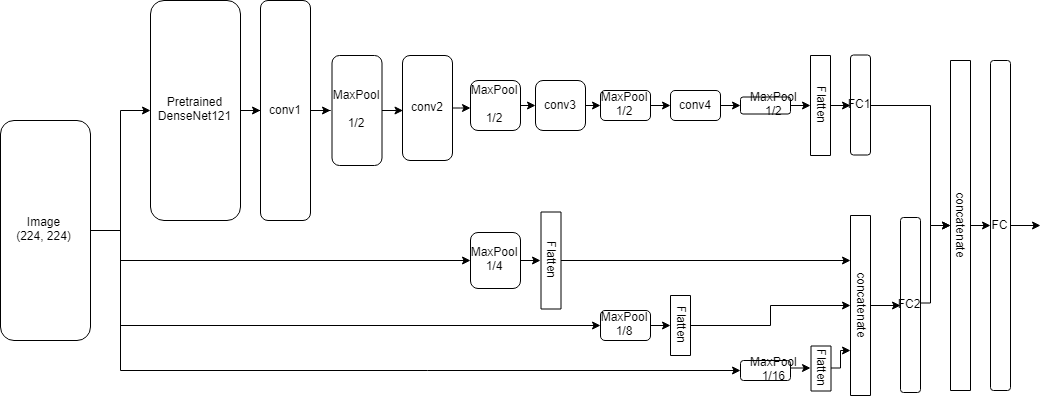

The diagram above was exported from draw.io. Its source (the exported page's mxGraphModel, read from the mxfile embedded in the PNG):
<mxGraphModel dx="2030" dy="790" grid="1" gridSize="10" guides="1" tooltips="1" connect="1" arrows="1" fold="1" page="1" pageScale="1.5" pageWidth="827" pageHeight="1169" math="0" shadow="0">
  <root>
    <mxCell id="0" />
    <mxCell id="1" parent="0" />
    <mxCell id="2" value="" style="edgeStyle=orthogonalEdgeStyle;rounded=0;orthogonalLoop=1;jettySize=auto;html=1;" edge="1" source="3" parent="1">
      <mxGeometry relative="1" as="geometry">
        <mxPoint x="310" y="150" as="targetPoint" />
      </mxGeometry>
    </mxCell>
    <mxCell id="3" value="Pretrained&lt;br&gt;DenseNet121&lt;br&gt;" style="rounded=1;whiteSpace=wrap;html=1;" vertex="1" parent="1">
      <mxGeometry x="200" y="40" width="90" height="220" as="geometry" />
    </mxCell>
    <mxCell id="4" value="" style="edgeStyle=orthogonalEdgeStyle;rounded=0;orthogonalLoop=1;jettySize=auto;html=1;" edge="1" source="5" parent="1">
      <mxGeometry relative="1" as="geometry">
        <mxPoint x="380" y="150" as="targetPoint" />
      </mxGeometry>
    </mxCell>
    <mxCell id="5" value="conv1&lt;br&gt;" style="rounded=1;whiteSpace=wrap;html=1;" vertex="1" parent="1">
      <mxGeometry x="310" y="40" width="50" height="220" as="geometry" />
    </mxCell>
    <mxCell id="6" style="edgeStyle=orthogonalEdgeStyle;rounded=0;orthogonalLoop=1;jettySize=auto;html=1;exitX=1;exitY=0.5;exitDx=0;exitDy=0;entryX=0.5;entryY=1;entryDx=0;entryDy=0;" edge="1" source="7" target="41" parent="1">
      <mxGeometry relative="1" as="geometry">
        <Array as="points">
          <mxPoint x="980" y="144" />
          <mxPoint x="980" y="265" />
        </Array>
      </mxGeometry>
    </mxCell>
    <mxCell id="7" value="FC1&lt;br&gt;" style="rounded=1;whiteSpace=wrap;html=1;" vertex="1" parent="1">
      <mxGeometry x="900" y="94.5" width="20" height="100" as="geometry" />
    </mxCell>
    <mxCell id="8" value="" style="edgeStyle=orthogonalEdgeStyle;rounded=0;orthogonalLoop=1;jettySize=auto;html=1;entryX=0.005;entryY=0.533;entryDx=0;entryDy=0;entryPerimeter=0;" edge="1" source="9" target="17" parent="1">
      <mxGeometry relative="1" as="geometry">
        <mxPoint x="440" y="160" as="targetPoint" />
        <Array as="points">
          <mxPoint x="452" y="151" />
          <mxPoint x="452" y="151" />
        </Array>
      </mxGeometry>
    </mxCell>
    <mxCell id="9" value="MaxPool&lt;br&gt;&lt;br&gt;1/2&lt;br&gt;" style="rounded=1;whiteSpace=wrap;html=1;" vertex="1" parent="1">
      <mxGeometry x="381.5" y="95" width="50" height="110" as="geometry" />
    </mxCell>
    <mxCell id="10" style="edgeStyle=orthogonalEdgeStyle;rounded=0;orthogonalLoop=1;jettySize=auto;html=1;exitX=1;exitY=0.5;exitDx=0;exitDy=0;entryX=0.5;entryY=1;entryDx=0;entryDy=0;" edge="1" source="11" target="31" parent="1">
      <mxGeometry relative="1" as="geometry" />
    </mxCell>
    <mxCell id="11" value="MaxPool&lt;br&gt;1/4&lt;br&gt;" style="rounded=1;whiteSpace=wrap;html=1;" vertex="1" parent="1">
      <mxGeometry x="520" y="272" width="50" height="56" as="geometry" />
    </mxCell>
    <mxCell id="12" style="edgeStyle=orthogonalEdgeStyle;rounded=0;orthogonalLoop=1;jettySize=auto;html=1;exitX=1;exitY=0.5;exitDx=0;exitDy=0;entryX=0.5;entryY=1;entryDx=0;entryDy=0;" edge="1" source="13" target="33" parent="1">
      <mxGeometry relative="1" as="geometry" />
    </mxCell>
    <mxCell id="13" value="MaxPool&lt;br&gt;1/8&lt;br&gt;" style="rounded=1;whiteSpace=wrap;html=1;" vertex="1" parent="1">
      <mxGeometry x="650" y="350" width="50" height="30" as="geometry" />
    </mxCell>
    <mxCell id="14" style="edgeStyle=orthogonalEdgeStyle;rounded=0;orthogonalLoop=1;jettySize=auto;html=1;exitX=0.5;exitY=0;exitDx=0;exitDy=0;entryX=0;entryY=0.5;entryDx=0;entryDy=0;" edge="1" source="15" target="7" parent="1">
      <mxGeometry relative="1" as="geometry" />
    </mxCell>
    <mxCell id="15" value="Flatten" style="rounded=0;whiteSpace=wrap;html=1;rotation=90;" vertex="1" parent="1">
      <mxGeometry x="820" y="135" width="100" height="20" as="geometry" />
    </mxCell>
    <mxCell id="16" value="" style="edgeStyle=orthogonalEdgeStyle;rounded=0;orthogonalLoop=1;jettySize=auto;html=1;" edge="1" source="17" parent="1">
      <mxGeometry relative="1" as="geometry">
        <mxPoint x="520" y="147.5" as="targetPoint" />
        <Array as="points">
          <mxPoint x="510" y="148" />
          <mxPoint x="510" y="148" />
        </Array>
      </mxGeometry>
    </mxCell>
    <mxCell id="17" value="conv2&lt;br&gt;" style="rounded=1;whiteSpace=wrap;html=1;" vertex="1" parent="1">
      <mxGeometry x="452" y="95" width="50" height="105" as="geometry" />
    </mxCell>
    <mxCell id="18" style="edgeStyle=none;rounded=0;orthogonalLoop=1;jettySize=auto;html=1;exitX=1;exitY=0.5;exitDx=0;exitDy=0;" edge="1" source="19" target="21" parent="1">
      <mxGeometry relative="1" as="geometry" />
    </mxCell>
    <mxCell id="19" value="MaxPool&lt;br&gt;&lt;br&gt;1/2&lt;br&gt;" style="rounded=1;whiteSpace=wrap;html=1;" vertex="1" parent="1">
      <mxGeometry x="520" y="120" width="50" height="50" as="geometry" />
    </mxCell>
    <mxCell id="20" style="edgeStyle=none;rounded=0;orthogonalLoop=1;jettySize=auto;html=1;exitX=1;exitY=0.5;exitDx=0;exitDy=0;entryX=0;entryY=0.5;entryDx=0;entryDy=0;" edge="1" source="21" target="23" parent="1">
      <mxGeometry relative="1" as="geometry" />
    </mxCell>
    <mxCell id="21" value="conv3&lt;br&gt;" style="rounded=1;whiteSpace=wrap;html=1;" vertex="1" parent="1">
      <mxGeometry x="585" y="120" width="50" height="50" as="geometry" />
    </mxCell>
    <mxCell id="22" style="edgeStyle=none;rounded=0;orthogonalLoop=1;jettySize=auto;html=1;exitX=1;exitY=0.5;exitDx=0;exitDy=0;entryX=0;entryY=0.5;entryDx=0;entryDy=0;" edge="1" source="23" target="25" parent="1">
      <mxGeometry relative="1" as="geometry" />
    </mxCell>
    <mxCell id="23" value="MaxPool&lt;br&gt;1/2&lt;br&gt;" style="rounded=1;whiteSpace=wrap;html=1;" vertex="1" parent="1">
      <mxGeometry x="650" y="130" width="50" height="30" as="geometry" />
    </mxCell>
    <mxCell id="24" style="edgeStyle=none;rounded=0;orthogonalLoop=1;jettySize=auto;html=1;exitX=1;exitY=0.5;exitDx=0;exitDy=0;entryX=0;entryY=0.5;entryDx=0;entryDy=0;" edge="1" source="25" target="27" parent="1">
      <mxGeometry relative="1" as="geometry" />
    </mxCell>
    <mxCell id="25" value="conv4&lt;br&gt;" style="rounded=1;whiteSpace=wrap;html=1;" vertex="1" parent="1">
      <mxGeometry x="720" y="130" width="50" height="30" as="geometry" />
    </mxCell>
    <mxCell id="26" style="edgeStyle=none;rounded=0;orthogonalLoop=1;jettySize=auto;html=1;exitX=1;exitY=0.5;exitDx=0;exitDy=0;entryX=0.5;entryY=1;entryDx=0;entryDy=0;" edge="1" source="27" target="15" parent="1">
      <mxGeometry relative="1" as="geometry" />
    </mxCell>
    <mxCell id="27" value="&lt;font style=&quot;font-size: 6px&quot;&gt;MaxPool&lt;br&gt;1/2&lt;/font&gt;&lt;br&gt;" style="rounded=1;whiteSpace=wrap;html=1;" vertex="1" parent="1">
      <mxGeometry x="790" y="136.5" width="50" height="17" as="geometry" />
    </mxCell>
    <mxCell id="28" style="edgeStyle=orthogonalEdgeStyle;rounded=0;orthogonalLoop=1;jettySize=auto;html=1;exitX=1;exitY=0.5;exitDx=0;exitDy=0;entryX=0.5;entryY=1;entryDx=0;entryDy=0;" edge="1" source="29" target="35" parent="1">
      <mxGeometry relative="1" as="geometry">
        <Array as="points">
          <mxPoint x="840" y="408" />
        </Array>
      </mxGeometry>
    </mxCell>
    <mxCell id="29" value="&lt;font style=&quot;font-size: 6px&quot;&gt;MaxPool&lt;br&gt;1/16&lt;/font&gt;&lt;br&gt;" style="rounded=1;whiteSpace=wrap;html=1;" vertex="1" parent="1">
      <mxGeometry x="790" y="400" width="50" height="20" as="geometry" />
    </mxCell>
    <mxCell id="30" style="edgeStyle=orthogonalEdgeStyle;rounded=0;orthogonalLoop=1;jettySize=auto;html=1;exitX=0.5;exitY=0;exitDx=0;exitDy=0;entryX=0.25;entryY=1;entryDx=0;entryDy=0;" edge="1" source="31" target="37" parent="1">
      <mxGeometry relative="1" as="geometry" />
    </mxCell>
    <mxCell id="31" value="Flatten" style="rounded=0;whiteSpace=wrap;html=1;rotation=90;" vertex="1" parent="1">
      <mxGeometry x="552" y="290" width="97" height="20" as="geometry" />
    </mxCell>
    <mxCell id="32" style="edgeStyle=orthogonalEdgeStyle;rounded=0;orthogonalLoop=1;jettySize=auto;html=1;exitX=0.5;exitY=0;exitDx=0;exitDy=0;" edge="1" source="33" target="37" parent="1">
      <mxGeometry relative="1" as="geometry" />
    </mxCell>
    <mxCell id="33" value="Flatten" style="rounded=0;whiteSpace=wrap;html=1;rotation=90;" vertex="1" parent="1">
      <mxGeometry x="700" y="355" width="60" height="20" as="geometry" />
    </mxCell>
    <mxCell id="34" style="edgeStyle=orthogonalEdgeStyle;rounded=0;orthogonalLoop=1;jettySize=auto;html=1;exitX=0.5;exitY=0;exitDx=0;exitDy=0;entryX=0.75;entryY=1;entryDx=0;entryDy=0;" edge="1" source="35" target="37" parent="1">
      <mxGeometry relative="1" as="geometry">
        <Array as="points">
          <mxPoint x="890" y="408" />
          <mxPoint x="890" y="390" />
        </Array>
      </mxGeometry>
    </mxCell>
    <mxCell id="35" value="Flatten" style="rounded=0;whiteSpace=wrap;html=1;rotation=90;" vertex="1" parent="1">
      <mxGeometry x="848" y="398" width="45" height="20" as="geometry" />
    </mxCell>
    <mxCell id="36" style="edgeStyle=orthogonalEdgeStyle;rounded=0;orthogonalLoop=1;jettySize=auto;html=1;exitX=0.5;exitY=0;exitDx=0;exitDy=0;entryX=0;entryY=0.5;entryDx=0;entryDy=0;" edge="1" source="37" target="39" parent="1">
      <mxGeometry relative="1" as="geometry" />
    </mxCell>
    <mxCell id="37" value="concatenate&lt;br&gt;" style="rounded=0;whiteSpace=wrap;html=1;rotation=90;" vertex="1" parent="1">
      <mxGeometry x="820" y="335" width="180" height="20" as="geometry" />
    </mxCell>
    <mxCell id="38" style="edgeStyle=orthogonalEdgeStyle;rounded=0;orthogonalLoop=1;jettySize=auto;html=1;exitX=1;exitY=0.5;exitDx=0;exitDy=0;entryX=0.5;entryY=1;entryDx=0;entryDy=0;" edge="1" source="39" target="41" parent="1">
      <mxGeometry relative="1" as="geometry">
        <mxPoint x="1000" y="270" as="targetPoint" />
        <Array as="points">
          <mxPoint x="980" y="342" />
          <mxPoint x="980" y="265" />
        </Array>
      </mxGeometry>
    </mxCell>
    <mxCell id="39" value="FC2&lt;br&gt;" style="rounded=1;whiteSpace=wrap;html=1;" vertex="1" parent="1">
      <mxGeometry x="950" y="257" width="20" height="175" as="geometry" />
    </mxCell>
    <mxCell id="40" style="edgeStyle=orthogonalEdgeStyle;rounded=0;orthogonalLoop=1;jettySize=auto;html=1;exitX=0.5;exitY=0;exitDx=0;exitDy=0;entryX=0;entryY=0.5;entryDx=0;entryDy=0;" edge="1" source="41" target="43" parent="1">
      <mxGeometry relative="1" as="geometry" />
    </mxCell>
    <mxCell id="41" value="concatenate&lt;br&gt;" style="rounded=0;whiteSpace=wrap;html=1;rotation=90;" vertex="1" parent="1">
      <mxGeometry x="845" y="255" width="330" height="20" as="geometry" />
    </mxCell>
    <mxCell id="42" style="edgeStyle=orthogonalEdgeStyle;rounded=0;orthogonalLoop=1;jettySize=auto;html=1;exitX=1;exitY=0.5;exitDx=0;exitDy=0;" edge="1" source="43" parent="1">
      <mxGeometry relative="1" as="geometry">
        <mxPoint x="1090" y="265" as="targetPoint" />
      </mxGeometry>
    </mxCell>
    <mxCell id="43" value="FC&lt;br&gt;" style="rounded=1;whiteSpace=wrap;html=1;" vertex="1" parent="1">
      <mxGeometry x="1040" y="100" width="20" height="330" as="geometry" />
    </mxCell>
    <mxCell id="44" value="" style="edgeStyle=orthogonalEdgeStyle;rounded=0;orthogonalLoop=1;jettySize=auto;html=1;entryX=0;entryY=0.5;entryDx=0;entryDy=0;" edge="1" source="48" target="3" parent="1">
      <mxGeometry relative="1" as="geometry">
        <mxPoint x="220" y="270" as="targetPoint" />
      </mxGeometry>
    </mxCell>
    <mxCell id="45" value="" style="edgeStyle=orthogonalEdgeStyle;rounded=0;orthogonalLoop=1;jettySize=auto;html=1;entryX=0;entryY=0.5;entryDx=0;entryDy=0;exitX=1;exitY=0.5;exitDx=0;exitDy=0;" edge="1" source="48" target="11" parent="1">
      <mxGeometry relative="1" as="geometry">
        <mxPoint x="220" y="270" as="targetPoint" />
        <Array as="points">
          <mxPoint x="170" y="270" />
          <mxPoint x="170" y="299" />
        </Array>
      </mxGeometry>
    </mxCell>
    <mxCell id="46" style="edgeStyle=orthogonalEdgeStyle;rounded=0;orthogonalLoop=1;jettySize=auto;html=1;exitX=1;exitY=0.5;exitDx=0;exitDy=0;entryX=0;entryY=0.5;entryDx=0;entryDy=0;" edge="1" source="48" target="13" parent="1">
      <mxGeometry relative="1" as="geometry">
        <Array as="points">
          <mxPoint x="170" y="270" />
          <mxPoint x="170" y="365" />
        </Array>
      </mxGeometry>
    </mxCell>
    <mxCell id="47" style="edgeStyle=orthogonalEdgeStyle;rounded=0;orthogonalLoop=1;jettySize=auto;html=1;exitX=1;exitY=0.5;exitDx=0;exitDy=0;entryX=0;entryY=0.5;entryDx=0;entryDy=0;" edge="1" source="48" target="29" parent="1">
      <mxGeometry relative="1" as="geometry">
        <Array as="points">
          <mxPoint x="170" y="270" />
          <mxPoint x="170" y="410" />
        </Array>
      </mxGeometry>
    </mxCell>
    <mxCell id="48" value="Image&lt;br&gt;(224, 224)&lt;br&gt;" style="rounded=1;whiteSpace=wrap;html=1;" vertex="1" parent="1">
      <mxGeometry x="50" y="160" width="90" height="220" as="geometry" />
    </mxCell>
  </root>
</mxGraphModel>